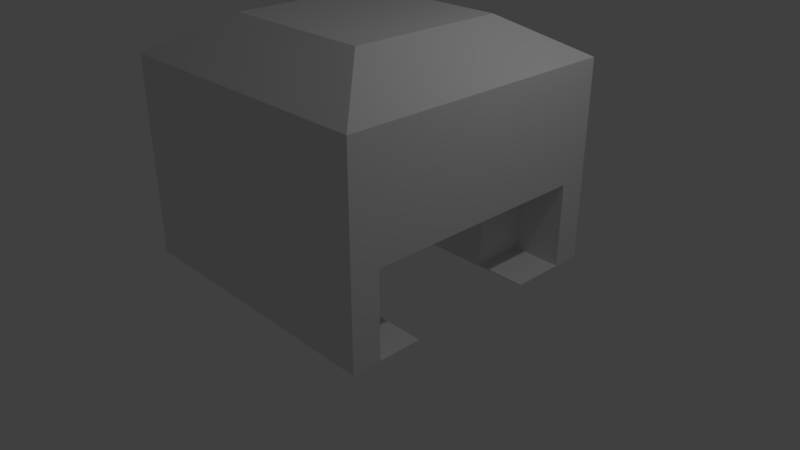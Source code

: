 # Source: library.blend  (saved by Blender 2.79.0; exported with 4.5.12 LTS)
import bpy
from mathutils import Matrix  # noqa: F401  (used for matrix-valued properties, if any)

bpy.ops.wm.read_factory_settings(use_empty=True)
scene = bpy.context.scene
scene.name = 'Scene'

# ---- collections
col_collection_1 = bpy.data.collections.new('Collection 1'); scene.collection.children.link(col_collection_1)

# ---- materials (node trees are filled in below, after node groups)
mat_material = bpy.data.materials.new('Material')
mat_material.alpha_threshold = 0.0
mat_material.use_transparent_shadow = False
mat_material.roughness = 0.5
mat_material.line_color = (0.0, 0.0, 0.0, 1.0)

# ---- material node trees

# ---- world
world_world = bpy.data.worlds.new('World'); scene.world = world_world
world_world.color = (0.05088, 0.05088, 0.05088)
world_world.use_sun_shadow = False
world_world.sun_shadow_jitter_overblur = 0.0
world_world.cycles.sampling_method = 'MANUAL'

# ---- cameras
cam_camera = bpy.data.cameras.new('Camera')
cam_camera.clip_end = 100.0
cam_camera.lens = 35.0
cam_camera.sensor_width = 32.0
cam_camera.sensor_height = 18.0
cam_camera.ortho_scale = 7.314
cam_camera.dof.focus_distance = 0.0
cam_camera.dof.aperture_fstop = 128.0

# ---- lights
light_lamp = bpy.data.lights.new('Lamp', 'POINT')
light_lamp.transmission_factor = 0.0
light_lamp.cutoff_distance = 30.0
light_lamp.energy = 100.0
light_lamp.shadow_buffer_clip_start = 1.001
light_lamp.shadow_soft_size = 0.1
light_lamp.shadow_maximum_resolution = 0.006
light_lamp.use_absolute_resolution = True

# ---- meshes
me_cube = bpy.data.meshes.new('Cube')
me_cube.from_pydata([(1.253, 1.003, 0.00732), (1.253, -1.003, 0.00732), (-1.253, -1.034, 0.001799), (-1.253, 1.034, 0.001799), (0.6898, 0.6898, 2.09), (0.6898, -0.6898, 2.09), (-0.6898, -0.6898, 2.09), (-0.6898, 0.6898, 2.09), (1.253, 1.003, 0.7496), (1.253, -1.003, 0.7496), (-1.253, 1.034, 1.326), (-1.253, -1.034, 1.326), (-1.253, -1.253, -0.001719), (-1.253, 1.253, -0.001719), (-1.253, -1.253, 1.76), (-1.253, 1.253, 1.76), (-1.673, -1.034, 0.001799), (-1.673, 1.034, 0.001799), (-1.673, -1.034, 1.326), (-1.673, 1.034, 1.326), (-1.253, -1.034, 1.566), (-1.253, 1.034, 1.566), (-1.174, -1.034, 1.566), (-1.174, 1.034, 1.566), (1.253, 1.253, -0.001719), (1.253, -1.253, -0.001719), (1.253, 1.253, 1.76), (1.253, -1.253, 1.76), (0.8056, 1.003, 0.00732), (0.8056, -1.003, 0.00732), (0.8056, 1.003, 0.7496), (0.8056, -1.003, 0.7496), (-1.253, -0.6213, -0.001719), (0.8056, -0.6213, 0.5186), (-1.253, -0.6213, 0.001799), (-1.673, -0.6213, 0.5186), (-1.673, -0.6213, 0.001799), (-1.253, 0.533, -0.001719), (-1.253, 0.533, 0.001799), (-1.673, 0.533, 0.001799), (0.8056, 0.533, 0.5186), (-1.673, 0.533, 0.5186), (0.8056, 0.533, 0.00732), (1.253, 0.533, -0.001719), (1.253, 0.533, 0.00732), (0.8056, -0.6213, 0.00732), (1.253, -0.6213, -0.001719), (1.253, -0.6213, 0.00732)], [], [(24, 43, 37, 13), (4, 7, 6, 5), (8, 9, 31, 30), (25, 27, 14, 12), (11, 10, 21, 20), (26, 24, 13, 15), (4, 5, 27, 26), (7, 4, 26, 15), (5, 6, 14, 27), (6, 7, 15, 14), (2, 34, 32, 12), (11, 2, 12, 14), (3, 10, 15, 13), (10, 11, 14, 15), (16, 18, 19, 17, 39, 41, 35, 36), (2, 11, 18, 16), (10, 3, 17, 19), (3, 38, 39, 17), (20, 21, 23, 22), (10, 19, 23, 21), (18, 11, 20, 22), (19, 18, 22, 23), (0, 44, 43, 24), (8, 0, 24, 26), (1, 9, 27, 25), (9, 8, 26, 27), (28, 30, 31, 29, 45, 33, 40, 42), (0, 8, 30, 28), (9, 1, 29, 31), (1, 47, 45, 29), (37, 38, 3, 13), (40, 41, 39, 38, 37, 43, 44, 42), (42, 44, 0, 28), (36, 34, 2, 16), (33, 35, 41, 40), (32, 46, 25, 12), (46, 47, 1, 25), (35, 33, 45, 47, 46, 32, 34, 36)])
me_cube.materials.append(mat_material)
me_cube.use_remesh_preserve_volume = False
me_cube.use_remesh_preserve_attributes = False
me_cube.use_mirror_vertex_groups = False
me_cube.update()

# ---- objects
ob_cube = bpy.data.objects.new('Cube', me_cube)
ob_lamp = bpy.data.objects.new('Lamp', light_lamp)
ob_camera = bpy.data.objects.new('Camera', cam_camera)

# ---- transforms, parenting, visibility, modifiers, constraints
ob_cube.location = (0.0, 0.0, 0.0)
ob_cube.scale = (1.479, 1.479, 1.479)
ob_cube.lock_rotations_4d = False
ob_cube.empty_display_type = 'ARROWS'
ob_cube.lineart.crease_threshold = 0.0
ob_lamp.location = (4.076, 1.005, 5.904)
ob_lamp.rotation_euler = (0.6503, 0.05522, 1.866)
ob_lamp.lock_rotations_4d = False
ob_lamp.empty_display_type = 'ARROWS'
ob_lamp.color = (0.0, 0.0, 0.0, 0.0)
ob_lamp.lineart.crease_threshold = 0.0
ob_camera.location = (7.481, -6.508, 5.344)
ob_camera.rotation_euler = (1.109, 0.0, 0.8149)
ob_camera.lock_rotations_4d = False
ob_camera.empty_display_type = 'ARROWS'
ob_camera.color = (0.0, 0.0, 0.0, 0.0)
ob_camera.display_type = 'WIRE'
ob_camera.lineart.crease_threshold = 0.0

# ---- collection membership
col_collection_1.objects.link(ob_cube)
col_collection_1.objects.link(ob_lamp)
col_collection_1.objects.link(ob_camera)

# ---- scene / render settings (as saved in the file)
scene.camera = ob_camera
scene.frame_start = 1; scene.frame_end = 250; scene.frame_set(1)
scene.render.engine = 'BLENDER_EEVEE_NEXT'
scene.render.resolution_percentage = 50
scene.render.dither_intensity = 0.0
scene.cycles.use_denoising = False
scene.cycles.samples = 128
scene.cycles.sampling_pattern = 'TABULATED_SOBOL'
scene.cycles.use_adaptive_sampling = False
scene.cycles.use_light_tree = False
scene.cycles.blur_glossy = 0.0
scene.cycles.sample_clamp_indirect = 0.0
scene.view_settings.view_transform = 'Standard'
bpy.context.view_layer.update()
